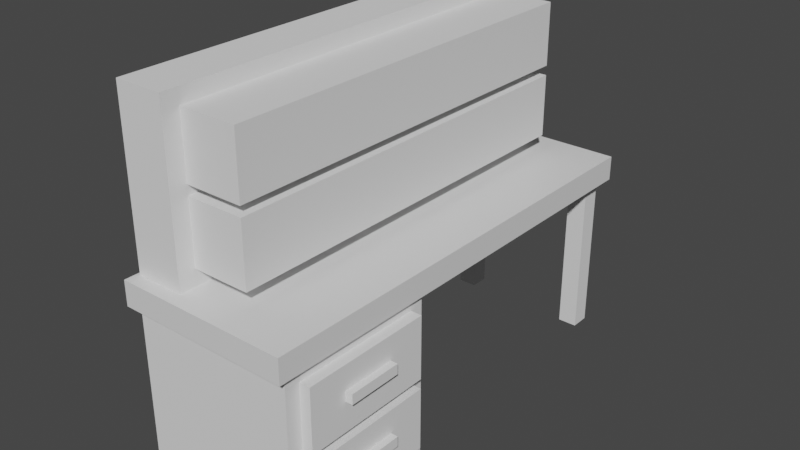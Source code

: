 # Source: Skrivbord1.blend  (saved by Blender 3.3.6; exported with 4.5.12 LTS)
import bpy
from mathutils import Matrix  # noqa: F401  (used for matrix-valued properties, if any)

bpy.ops.wm.read_factory_settings(use_empty=True)
scene = bpy.context.scene
scene.name = 'Scene'

# ---- collections
col_collection_1 = bpy.data.collections.new('Collection 1'); scene.collection.children.link(col_collection_1)
col_l_da_001 = bpy.data.collections.new('Låda.001'); col_collection_1.children.link(col_l_da_001)
col_l_da = bpy.data.collections.new('Låda'); col_collection_1.children.link(col_l_da)
col_h_l = bpy.data.collections.new('Hål'); col_collection_1.children.link(col_h_l)
col_collection_2 = bpy.data.collections.new('Collection 2'); scene.collection.children.link(col_collection_2)
col_h_l_001 = bpy.data.collections.new('Hål.001'); col_collection_2.children.link(col_h_l_001)

# ---- materials (node trees are filled in below, after node groups)
mat_material = bpy.data.materials.new('Material')
mat_material.alpha_threshold = 0.0
mat_material.use_transparent_shadow = False
mat_material.roughness = 0.5
mat_material.line_color = (0.0, 0.0, 0.0, 1.0)

# ---- material node trees
mat_material.use_nodes = True; mat_material.node_tree.nodes.clear()
_N = mat_material.node_tree.nodes; _L = mat_material.node_tree.links
n0 = _N.new('ShaderNodeOutputMaterial'); n0.name = 'Material Output'; n0.location = (300, 300)
n1 = _N.new('ShaderNodeBsdfPrincipled'); n1.name = 'Principled BSDF'; n1.location = (10, 300)
n1.distribution = 'GGX'
n1.subsurface_method = 'RANDOM_WALK_SKIN'
n1.inputs[3].default_value = 1.45
n1.inputs[27].default_value = (0.0, 0.0, 0.0, 1.0)
n1.inputs[28].default_value = 1.0
_L.new(n1.outputs[0], n0.inputs[0])
n0.is_active_output = True

# ---- world
world_world = bpy.data.worlds.new('World'); scene.world = world_world
world_world.use_nodes = True; world_world.node_tree.nodes.clear()
_N = world_world.node_tree.nodes; _L = world_world.node_tree.links
n0 = _N.new('ShaderNodeOutputWorld'); n0.name = 'World Output'; n0.location = (300, 300)
n1 = _N.new('ShaderNodeBackground'); n1.name = 'Background'; n1.location = (10, 300)
n1.inputs[0].default_value = (0.05088, 0.05088, 0.05088, 1.0)
_L.new(n1.outputs[0], n0.inputs[0])
n0.is_active_output = True
world_world.color = (0.05088, 0.05088, 0.05088)
world_world.use_sun_shadow = False
world_world.sun_shadow_jitter_overblur = 0.0

# ---- meshes
me_cube = bpy.data.meshes.new('Cube')
me_cube.from_pydata([(1.969, 5.251, 4.279), (1.969, 5.251, 3.721), (1.969, -5.251, 4.279), (1.969, -5.251, 3.721), (-1.969, 5.251, 4.279), (-1.969, 5.251, 3.721), (-1.969, -5.251, 4.279), (-1.969, -5.251, 3.721)], [], [(0, 4, 6, 2), (3, 2, 6, 7), (7, 6, 4, 5), (5, 1, 3, 7), (1, 0, 2, 3), (5, 4, 0, 1)])
_uv = me_cube.uv_layers.new(name='UVMap')
_uv.uv.foreach_set('vector', [0.625, 0.5, 0.875, 0.5, 0.875, 0.75, 0.625, 0.75, 0.375, 0.75, 0.625, 0.75, 0.625, 1.0, 0.375, 1.0, 0.375, 0.0, 0.625, 0.0, 0.625, 0.25, 0.375, 0.25, 0.125, 0.5, 0.375, 0.5, 0.375, 0.75, 0.125, 0.75, 0.375, 0.5, 0.625, 0.5, 0.625, 0.75, 0.375, 0.75, 0.375, 0.25, 0.625, 0.25, 0.625, 0.5, 0.375, 0.5])
me_cube.materials.append(mat_material)
me_cube.use_mirror_vertex_groups = False
me_cube.update()
me_cube_001 = bpy.data.meshes.new('Cube.001')
me_cube_001.from_pydata([(-1.858, -5.035, -0.001092), (-1.858, -5.035, 3.801), (-1.858, -1.422, -0.001092), (-1.858, -1.422, 3.801), (1.858, -5.035, -0.001092), (1.858, -5.035, 3.801), (1.858, -1.422, -0.001092), (1.858, -1.422, 3.801)], [], [(0, 1, 3, 2), (2, 3, 7, 6), (6, 7, 5, 4), (4, 5, 1, 0), (2, 6, 4, 0), (7, 3, 1, 5)])
_uv = me_cube_001.uv_layers.new(name='UVMap')
_uv.uv.foreach_set('vector', [0.375, 0.0, 0.625, 0.0, 0.625, 0.25, 0.375, 0.25, 0.375, 0.25, 0.625, 0.25, 0.625, 0.5, 0.375, 0.5, 0.375, 0.5, 0.625, 0.5, 0.625, 0.75, 0.375, 0.75, 0.375, 0.75, 0.625, 0.75, 0.625, 1.0, 0.375, 1.0, 0.125, 0.5, 0.375, 0.5, 0.375, 0.75, 0.125, 0.75, 0.625, 0.5, 0.875, 0.5, 0.875, 0.75, 0.625, 0.75])
me_cube_001.update()
me_cube_017 = bpy.data.meshes.new('Cube.017')
me_cube_017.from_pydata([(1.28, 4.68, -0.02111), (1.28, 4.68, 4.054), (1.28, 5.12, -0.02111), (1.28, 5.12, 4.054), (1.72, 4.68, -0.02111), (1.72, 4.68, 4.054), (1.72, 5.12, -0.02111), (1.72, 5.12, 4.054)], [], [(0, 1, 3, 2), (2, 3, 7, 6), (6, 7, 5, 4), (4, 5, 1, 0), (2, 6, 4, 0), (7, 3, 1, 5)])
_uv = me_cube_017.uv_layers.new(name='UVMap')
_uv.uv.foreach_set('vector', [0.375, 0.0, 0.625, 0.0, 0.625, 0.25, 0.375, 0.25, 0.375, 0.25, 0.625, 0.25, 0.625, 0.5, 0.375, 0.5, 0.375, 0.5, 0.625, 0.5, 0.625, 0.75, 0.375, 0.75, 0.375, 0.75, 0.625, 0.75, 0.625, 1.0, 0.375, 1.0, 0.125, 0.5, 0.375, 0.5, 0.375, 0.75, 0.125, 0.75, 0.625, 0.5, 0.875, 0.5, 0.875, 0.75, 0.625, 0.75])
me_cube_017.update()
me_cube_018 = bpy.data.meshes.new('Cube.018')
me_cube_018.from_pydata([(-1.72, 4.68, -0.02111), (-1.72, 4.68, 4.054), (-1.72, 5.12, -0.02111), (-1.72, 5.12, 4.054), (-1.28, 4.68, -0.02111), (-1.28, 4.68, 4.054), (-1.28, 5.12, -0.02111), (-1.28, 5.12, 4.054)], [], [(0, 1, 3, 2), (2, 3, 7, 6), (6, 7, 5, 4), (4, 5, 1, 0), (2, 6, 4, 0), (7, 3, 1, 5)])
_uv = me_cube_018.uv_layers.new(name='UVMap')
_uv.uv.foreach_set('vector', [0.375, 0.0, 0.625, 0.0, 0.625, 0.25, 0.375, 0.25, 0.375, 0.25, 0.625, 0.25, 0.625, 0.5, 0.375, 0.5, 0.375, 0.5, 0.625, 0.5, 0.625, 0.75, 0.375, 0.75, 0.375, 0.75, 0.625, 0.75, 0.625, 1.0, 0.375, 1.0, 0.125, 0.5, 0.375, 0.5, 0.375, 0.75, 0.125, 0.75, 0.625, 0.5, 0.875, 0.5, 0.875, 0.75, 0.625, 0.75])
me_cube_018.update()
me_cube_016 = bpy.data.meshes.new('Cube.016')
me_cube_016.from_pydata([(-0.09054, -1.436, -0.6848), (-0.09054, -1.436, 0.6848), (-0.09054, 1.436, -0.6848), (-0.09054, 1.436, 0.6848), (0.09054, -1.436, -0.6848), (0.09054, -1.436, 0.6848), (0.09054, 1.436, -0.6848), (0.09054, 1.436, 0.6848)], [], [(0, 1, 3, 2), (2, 3, 7, 6), (6, 7, 5, 4), (4, 5, 1, 0), (2, 6, 4, 0), (7, 3, 1, 5)])
_uv = me_cube_016.uv_layers.new(name='UVMap')
_uv.uv.foreach_set('vector', [0.375, 0.0, 0.625, 0.0, 0.625, 0.25, 0.375, 0.25, 0.375, 0.25, 0.625, 0.25, 0.625, 0.5, 0.375, 0.5, 0.375, 0.5, 0.625, 0.5, 0.625, 0.75, 0.375, 0.75, 0.375, 0.75, 0.625, 0.75, 0.625, 1.0, 0.375, 1.0, 0.125, 0.5, 0.375, 0.5, 0.375, 0.75, 0.125, 0.75, 0.625, 0.5, 0.875, 0.5, 0.875, 0.75, 0.625, 0.75])
me_cube_016.update()
me_cube_015 = bpy.data.meshes.new('Cube.015')
me_cube_015.from_pydata([(1.67, -0.08148, -0.6848), (1.67, -0.08148, 0.6848), (-1.67, -0.08148, -0.6848), (-1.67, -0.08148, 0.6848), (1.67, 0.08148, -0.6848), (1.67, 0.08148, 0.6848), (-1.67, 0.08148, -0.6848), (-1.67, 0.08148, 0.6848)], [], [(0, 1, 3, 2), (2, 3, 7, 6), (6, 7, 5, 4), (4, 5, 1, 0), (2, 6, 4, 0), (7, 3, 1, 5)])
_uv = me_cube_015.uv_layers.new(name='UVMap')
_uv.uv.foreach_set('vector', [0.375, 0.0, 0.625, 0.0, 0.625, 0.25, 0.375, 0.25, 0.375, 0.25, 0.625, 0.25, 0.625, 0.5, 0.375, 0.5, 0.375, 0.5, 0.625, 0.5, 0.625, 0.75, 0.375, 0.75, 0.375, 0.75, 0.625, 0.75, 0.625, 1.0, 0.375, 1.0, 0.125, 0.5, 0.375, 0.5, 0.375, 0.75, 0.125, 0.75, 0.625, 0.5, 0.875, 0.5, 0.875, 0.75, 0.625, 0.75])
me_cube_015.update()
me_cube_014 = bpy.data.meshes.new('Cube.014')
me_cube_014.from_pydata([(1.67, -0.08148, -0.6848), (1.67, -0.08148, 0.6848), (-1.67, -0.08148, -0.6848), (-1.67, -0.08148, 0.6848), (1.67, 0.08148, -0.6848), (1.67, 0.08148, 0.6848), (-1.67, 0.08148, -0.6848), (-1.67, 0.08148, 0.6848)], [], [(0, 1, 3, 2), (2, 3, 7, 6), (6, 7, 5, 4), (4, 5, 1, 0), (2, 6, 4, 0), (7, 3, 1, 5)])
_uv = me_cube_014.uv_layers.new(name='UVMap')
_uv.uv.foreach_set('vector', [0.375, 0.0, 0.625, 0.0, 0.625, 0.25, 0.375, 0.25, 0.375, 0.25, 0.625, 0.25, 0.625, 0.5, 0.375, 0.5, 0.375, 0.5, 0.625, 0.5, 0.625, 0.75, 0.375, 0.75, 0.375, 0.75, 0.625, 0.75, 0.625, 1.0, 0.375, 1.0, 0.125, 0.5, 0.375, 0.5, 0.375, 0.75, 0.125, 0.75, 0.625, 0.5, 0.875, 0.5, 0.875, 0.75, 0.625, 0.75])
me_cube_014.update()
me_cube_013 = bpy.data.meshes.new('Cube.013')
me_cube_013.from_pydata([(-0.09054, -1.436, -0.6848), (-0.09054, -1.436, 0.6848), (-0.09054, 1.436, -0.6848), (-0.09054, 1.436, 0.6848), (0.09054, -1.436, -0.6848), (0.09054, -1.436, 0.6848), (0.09054, 1.436, -0.6848), (0.09054, 1.436, 0.6848)], [], [(0, 1, 3, 2), (2, 3, 7, 6), (6, 7, 5, 4), (4, 5, 1, 0), (2, 6, 4, 0), (7, 3, 1, 5)])
_uv = me_cube_013.uv_layers.new(name='UVMap')
_uv.uv.foreach_set('vector', [0.375, 0.0, 0.625, 0.0, 0.625, 0.25, 0.375, 0.25, 0.375, 0.25, 0.625, 0.25, 0.625, 0.5, 0.375, 0.5, 0.375, 0.5, 0.625, 0.5, 0.625, 0.75, 0.375, 0.75, 0.375, 0.75, 0.625, 0.75, 0.625, 1.0, 0.375, 1.0, 0.125, 0.5, 0.375, 0.5, 0.375, 0.75, 0.125, 0.75, 0.625, 0.5, 0.875, 0.5, 0.875, 0.75, 0.625, 0.75])
me_cube_013.update()
me_cube_012 = bpy.data.meshes.new('Cube.012')
me_cube_012.from_pydata([(3.223, -1.461, -0.695), (3.223, -1.461, 0.695), (3.223, 1.461, -0.695), (3.223, 1.461, 0.695), (3.404, -1.461, -0.695), (3.404, -1.461, 0.695), (3.404, 1.461, -0.695), (3.404, 1.461, 0.695)], [], [(0, 1, 3, 2), (2, 3, 7, 6), (6, 7, 5, 4), (4, 5, 1, 0), (2, 6, 4, 0), (7, 3, 1, 5)])
_uv = me_cube_012.uv_layers.new(name='UVMap')
_uv.uv.foreach_set('vector', [0.375, 0.0, 0.625, 0.0, 0.625, 0.25, 0.375, 0.25, 0.375, 0.25, 0.625, 0.25, 0.625, 0.5, 0.375, 0.5, 0.375, 0.5, 0.625, 0.5, 0.625, 0.75, 0.375, 0.75, 0.375, 0.75, 0.625, 0.75, 0.625, 1.0, 0.375, 1.0, 0.125, 0.5, 0.375, 0.5, 0.375, 0.75, 0.125, 0.75, 0.625, 0.5, 0.875, 0.5, 0.875, 0.75, 0.625, 0.75])
me_cube_012.update()
me_cube_011 = bpy.data.meshes.new('Cube.011')
me_cube_011.from_pydata([(1.171, -0.6109, 0.04818), (1.171, -0.6109, 0.2788), (1.171, 0.6109, 0.04818), (1.171, 0.6109, 0.2788), (1.336, -0.6109, 0.04818), (1.336, -0.6109, 0.2788), (1.336, 0.6109, 0.04818), (1.336, 0.6109, 0.2788), (1.171, 0.4815, 0.04818), (1.171, -0.4815, 0.04818), (1.171, -0.4815, 0.2788), (1.171, 0.4815, 0.2788), (1.336, -0.4815, 0.04818), (1.336, 0.4815, 0.04818), (1.336, 0.4815, 0.2788), (1.336, -0.4815, 0.2788), (0.7645, -0.4815, 0.04818), (0.7645, -0.6109, 0.04818), (0.7645, -0.6109, 0.2788), (0.7645, 0.4815, 0.2788), (0.7645, 0.6109, 0.2788), (0.7645, 0.6109, 0.04818), (0.7645, 0.4815, 0.04818), (0.7645, -0.4815, 0.2788)], [], [(11, 3, 20, 19), (2, 3, 7, 6), (12, 15, 5, 4), (4, 5, 1, 0), (9, 12, 4, 0), (15, 10, 1, 5), (7, 3, 11, 14), (14, 11, 10, 15), (2, 6, 13, 8), (8, 13, 12, 9), (6, 7, 14, 13), (13, 14, 15, 12), (10, 9, 16, 23), (9, 10, 11, 8), (22, 19, 20, 21), (17, 18, 23, 16), (9, 0, 17, 16), (8, 11, 19, 22), (1, 10, 23, 18), (3, 2, 21, 20), (2, 8, 22, 21), (0, 1, 18, 17)])
_uv = me_cube_011.uv_layers.new(name='UVMap')
_uv.uv.foreach_set('vector', [0.875, 0.5833, 0.875, 0.5, 0.875, 0.5, 0.875, 0.5833, 0.375, 0.25, 0.625, 0.25, 0.625, 0.5, 0.375, 0.5, 0.375, 0.6667, 0.625, 0.6667, 0.625, 0.75, 0.375, 0.75, 0.375, 0.75, 0.625, 0.75, 0.625, 1.0, 0.375, 1.0, 0.125, 0.6667, 0.375, 0.6667, 0.375, 0.75, 0.125, 0.75, 0.625, 0.6667, 0.875, 0.6667, 0.875, 0.75, 0.625, 0.75, 0.625, 0.5, 0.875, 0.5, 0.875, 0.5833, 0.625, 0.5833, 0.625, 0.5833, 0.875, 0.5833, 0.875, 0.6667, 0.625, 0.6667, 0.125, 0.5, 0.375, 0.5, 0.375, 0.5833, 0.125, 0.5833, 0.125, 0.5833, 0.375, 0.5833, 0.375, 0.6667, 0.125, 0.6667, 0.375, 0.5, 0.625, 0.5, 0.625, 0.5833, 0.375, 0.5833, 0.375, 0.5833, 0.625, 0.5833, 0.625, 0.6667, 0.375, 0.6667, 0.625, 0.08333, 0.375, 0.08333, 0.375, 0.08333, 0.625, 0.08333, 0.375, 0.08333, 0.625, 0.08333, 0.625, 0.1667, 0.375, 0.1667, 0.375, 0.1667, 0.625, 0.1667, 0.625, 0.25, 0.375, 0.25, 0.375, 0.0, 0.625, 0.0, 0.625, 0.08333, 0.375, 0.08333, 0.125, 0.6667, 0.125, 0.75, 0.125, 0.75, 0.125, 0.6667, 0.375, 0.1667, 0.625, 0.1667, 0.625, 0.1667, 0.375, 0.1667, 0.875, 0.75, 0.875, 0.6667, 0.875, 0.6667, 0.875, 0.75, 0.625, 0.25, 0.375, 0.25, 0.375, 0.25, 0.625, 0.25, 0.125, 0.5, 0.125, 0.5833, 0.125, 0.5833, 0.125, 0.5, 0.375, 1.0, 0.625, 1.0, 0.625, 1.0, 0.375, 1.0])
me_cube_011.update()
me_cube_004 = bpy.data.meshes.new('Cube.004')
me_cube_004.from_pydata([(-0.09054, -1.436, -0.6848), (-0.09054, -1.436, 0.6848), (-0.09054, 1.436, -0.6848), (-0.09054, 1.436, 0.6848), (0.09054, -1.436, -0.6848), (0.09054, -1.436, 0.6848), (0.09054, 1.436, -0.6848), (0.09054, 1.436, 0.6848)], [], [(0, 1, 3, 2), (2, 3, 7, 6), (6, 7, 5, 4), (4, 5, 1, 0), (2, 6, 4, 0), (7, 3, 1, 5)])
_uv = me_cube_004.uv_layers.new(name='UVMap')
_uv.uv.foreach_set('vector', [0.375, 0.0, 0.625, 0.0, 0.625, 0.25, 0.375, 0.25, 0.375, 0.25, 0.625, 0.25, 0.625, 0.5, 0.375, 0.5, 0.375, 0.5, 0.625, 0.5, 0.625, 0.75, 0.375, 0.75, 0.375, 0.75, 0.625, 0.75, 0.625, 1.0, 0.375, 1.0, 0.125, 0.5, 0.375, 0.5, 0.375, 0.75, 0.125, 0.75, 0.625, 0.5, 0.875, 0.5, 0.875, 0.75, 0.625, 0.75])
me_cube_004.update()
me_cube_006 = bpy.data.meshes.new('Cube.006')
me_cube_006.from_pydata([(1.67, -0.08148, -0.6848), (1.67, -0.08148, 0.6848), (-1.67, -0.08148, -0.6848), (-1.67, -0.08148, 0.6848), (1.67, 0.08148, -0.6848), (1.67, 0.08148, 0.6848), (-1.67, 0.08148, -0.6848), (-1.67, 0.08148, 0.6848)], [], [(0, 1, 3, 2), (2, 3, 7, 6), (6, 7, 5, 4), (4, 5, 1, 0), (2, 6, 4, 0), (7, 3, 1, 5)])
_uv = me_cube_006.uv_layers.new(name='UVMap')
_uv.uv.foreach_set('vector', [0.375, 0.0, 0.625, 0.0, 0.625, 0.25, 0.375, 0.25, 0.375, 0.25, 0.625, 0.25, 0.625, 0.5, 0.375, 0.5, 0.375, 0.5, 0.625, 0.5, 0.625, 0.75, 0.375, 0.75, 0.375, 0.75, 0.625, 0.75, 0.625, 1.0, 0.375, 1.0, 0.125, 0.5, 0.375, 0.5, 0.375, 0.75, 0.125, 0.75, 0.625, 0.5, 0.875, 0.5, 0.875, 0.75, 0.625, 0.75])
me_cube_006.update()
me_cube_007 = bpy.data.meshes.new('Cube.007')
me_cube_007.from_pydata([(1.67, -0.08148, -0.6848), (1.67, -0.08148, 0.6848), (-1.67, -0.08148, -0.6848), (-1.67, -0.08148, 0.6848), (1.67, 0.08148, -0.6848), (1.67, 0.08148, 0.6848), (-1.67, 0.08148, -0.6848), (-1.67, 0.08148, 0.6848)], [], [(0, 1, 3, 2), (2, 3, 7, 6), (6, 7, 5, 4), (4, 5, 1, 0), (2, 6, 4, 0), (7, 3, 1, 5)])
_uv = me_cube_007.uv_layers.new(name='UVMap')
_uv.uv.foreach_set('vector', [0.375, 0.0, 0.625, 0.0, 0.625, 0.25, 0.375, 0.25, 0.375, 0.25, 0.625, 0.25, 0.625, 0.5, 0.375, 0.5, 0.375, 0.5, 0.625, 0.5, 0.625, 0.75, 0.375, 0.75, 0.375, 0.75, 0.625, 0.75, 0.625, 1.0, 0.375, 1.0, 0.125, 0.5, 0.375, 0.5, 0.375, 0.75, 0.125, 0.75, 0.625, 0.5, 0.875, 0.5, 0.875, 0.75, 0.625, 0.75])
me_cube_007.update()
me_cube_008 = bpy.data.meshes.new('Cube.008')
me_cube_008.from_pydata([(-0.09054, -1.436, -0.6848), (-0.09054, -1.436, 0.6848), (-0.09054, 1.436, -0.6848), (-0.09054, 1.436, 0.6848), (0.09054, -1.436, -0.6848), (0.09054, -1.436, 0.6848), (0.09054, 1.436, -0.6848), (0.09054, 1.436, 0.6848)], [], [(0, 1, 3, 2), (2, 3, 7, 6), (6, 7, 5, 4), (4, 5, 1, 0), (2, 6, 4, 0), (7, 3, 1, 5)])
_uv = me_cube_008.uv_layers.new(name='UVMap')
_uv.uv.foreach_set('vector', [0.375, 0.0, 0.625, 0.0, 0.625, 0.25, 0.375, 0.25, 0.375, 0.25, 0.625, 0.25, 0.625, 0.5, 0.375, 0.5, 0.375, 0.5, 0.625, 0.5, 0.625, 0.75, 0.375, 0.75, 0.375, 0.75, 0.625, 0.75, 0.625, 1.0, 0.375, 1.0, 0.125, 0.5, 0.375, 0.5, 0.375, 0.75, 0.125, 0.75, 0.625, 0.5, 0.875, 0.5, 0.875, 0.75, 0.625, 0.75])
me_cube_008.update()
me_cube_009 = bpy.data.meshes.new('Cube.009')
me_cube_009.from_pydata([(3.223, -1.461, -0.695), (3.223, -1.461, 0.695), (3.223, 1.461, -0.695), (3.223, 1.461, 0.695), (3.404, -1.461, -0.695), (3.404, -1.461, 0.695), (3.404, 1.461, -0.695), (3.404, 1.461, 0.695)], [], [(0, 1, 3, 2), (2, 3, 7, 6), (6, 7, 5, 4), (4, 5, 1, 0), (2, 6, 4, 0), (7, 3, 1, 5)])
_uv = me_cube_009.uv_layers.new(name='UVMap')
_uv.uv.foreach_set('vector', [0.375, 0.0, 0.625, 0.0, 0.625, 0.25, 0.375, 0.25, 0.375, 0.25, 0.625, 0.25, 0.625, 0.5, 0.375, 0.5, 0.375, 0.5, 0.625, 0.5, 0.625, 0.75, 0.375, 0.75, 0.375, 0.75, 0.625, 0.75, 0.625, 1.0, 0.375, 1.0, 0.125, 0.5, 0.375, 0.5, 0.375, 0.75, 0.125, 0.75, 0.625, 0.5, 0.875, 0.5, 0.875, 0.75, 0.625, 0.75])
me_cube_009.update()
me_cube_010 = bpy.data.meshes.new('Cube.010')
me_cube_010.from_pydata([(1.171, -0.6109, 0.04818), (1.171, -0.6109, 0.2788), (1.171, 0.6109, 0.04818), (1.171, 0.6109, 0.2788), (1.336, -0.6109, 0.04818), (1.336, -0.6109, 0.2788), (1.336, 0.6109, 0.04818), (1.336, 0.6109, 0.2788), (1.171, 0.4815, 0.04818), (1.171, -0.4815, 0.04818), (1.171, -0.4815, 0.2788), (1.171, 0.4815, 0.2788), (1.336, -0.4815, 0.04818), (1.336, 0.4815, 0.04818), (1.336, 0.4815, 0.2788), (1.336, -0.4815, 0.2788), (0.7645, -0.4815, 0.04818), (0.7645, -0.6109, 0.04818), (0.7645, -0.6109, 0.2788), (0.7645, 0.4815, 0.2788), (0.7645, 0.6109, 0.2788), (0.7645, 0.6109, 0.04818), (0.7645, 0.4815, 0.04818), (0.7645, -0.4815, 0.2788)], [], [(11, 3, 20, 19), (2, 3, 7, 6), (12, 15, 5, 4), (4, 5, 1, 0), (9, 12, 4, 0), (15, 10, 1, 5), (7, 3, 11, 14), (14, 11, 10, 15), (2, 6, 13, 8), (8, 13, 12, 9), (6, 7, 14, 13), (13, 14, 15, 12), (10, 9, 16, 23), (9, 10, 11, 8), (22, 19, 20, 21), (17, 18, 23, 16), (9, 0, 17, 16), (8, 11, 19, 22), (1, 10, 23, 18), (3, 2, 21, 20), (2, 8, 22, 21), (0, 1, 18, 17)])
_uv = me_cube_010.uv_layers.new(name='UVMap')
_uv.uv.foreach_set('vector', [0.875, 0.5833, 0.875, 0.5, 0.875, 0.5, 0.875, 0.5833, 0.375, 0.25, 0.625, 0.25, 0.625, 0.5, 0.375, 0.5, 0.375, 0.6667, 0.625, 0.6667, 0.625, 0.75, 0.375, 0.75, 0.375, 0.75, 0.625, 0.75, 0.625, 1.0, 0.375, 1.0, 0.125, 0.6667, 0.375, 0.6667, 0.375, 0.75, 0.125, 0.75, 0.625, 0.6667, 0.875, 0.6667, 0.875, 0.75, 0.625, 0.75, 0.625, 0.5, 0.875, 0.5, 0.875, 0.5833, 0.625, 0.5833, 0.625, 0.5833, 0.875, 0.5833, 0.875, 0.6667, 0.625, 0.6667, 0.125, 0.5, 0.375, 0.5, 0.375, 0.5833, 0.125, 0.5833, 0.125, 0.5833, 0.375, 0.5833, 0.375, 0.6667, 0.125, 0.6667, 0.375, 0.5, 0.625, 0.5, 0.625, 0.5833, 0.375, 0.5833, 0.375, 0.5833, 0.625, 0.5833, 0.625, 0.6667, 0.375, 0.6667, 0.625, 0.08333, 0.375, 0.08333, 0.375, 0.08333, 0.625, 0.08333, 0.375, 0.08333, 0.625, 0.08333, 0.625, 0.1667, 0.375, 0.1667, 0.375, 0.1667, 0.625, 0.1667, 0.625, 0.25, 0.375, 0.25, 0.375, 0.0, 0.625, 0.0, 0.625, 0.08333, 0.375, 0.08333, 0.125, 0.6667, 0.125, 0.75, 0.125, 0.75, 0.125, 0.6667, 0.375, 0.1667, 0.625, 0.1667, 0.625, 0.1667, 0.375, 0.1667, 0.875, 0.75, 0.875, 0.6667, 0.875, 0.6667, 0.875, 0.75, 0.625, 0.25, 0.375, 0.25, 0.375, 0.25, 0.625, 0.25, 0.125, 0.5, 0.125, 0.5833, 0.125, 0.5833, 0.125, 0.5, 0.375, 1.0, 0.625, 1.0, 0.625, 1.0, 0.375, 1.0])
me_cube_010.update()
me_cube_002 = bpy.data.meshes.new('Cube.002')
me_cube_002.from_pydata([(-1.0, -1.0, -1.0), (-1.0, -1.0, 1.0), (-1.0, 1.0, -1.0), (-1.0, 1.0, 1.0), (1.0, -1.0, -1.0), (1.0, -1.0, 1.0), (1.0, 1.0, -1.0), (1.0, 1.0, 1.0)], [], [(0, 1, 3, 2), (2, 3, 7, 6), (6, 7, 5, 4), (4, 5, 1, 0), (2, 6, 4, 0), (7, 3, 1, 5)])
_uv = me_cube_002.uv_layers.new(name='UVMap')
_uv.uv.foreach_set('vector', [0.375, 0.0, 0.625, 0.0, 0.625, 0.25, 0.375, 0.25, 0.375, 0.25, 0.625, 0.25, 0.625, 0.5, 0.375, 0.5, 0.375, 0.5, 0.625, 0.5, 0.625, 0.75, 0.375, 0.75, 0.375, 0.75, 0.625, 0.75, 0.625, 1.0, 0.375, 1.0, 0.125, 0.5, 0.375, 0.5, 0.375, 0.75, 0.125, 0.75, 0.625, 0.5, 0.875, 0.5, 0.875, 0.75, 0.625, 0.75])
me_cube_002.update()
me_cube_003 = bpy.data.meshes.new('Cube.003')
me_cube_003.from_pydata([(-1.0, -1.0, -1.0), (-1.0, -1.0, 1.0), (-1.0, 1.0, -1.0), (-1.0, 1.0, 1.0), (1.0, -1.0, -1.0), (1.0, -1.0, 1.0), (1.0, 1.0, -1.0), (1.0, 1.0, 1.0)], [], [(0, 1, 3, 2), (2, 3, 7, 6), (6, 7, 5, 4), (4, 5, 1, 0), (2, 6, 4, 0), (7, 3, 1, 5)])
_uv = me_cube_003.uv_layers.new(name='UVMap')
_uv.uv.foreach_set('vector', [0.375, 0.0, 0.625, 0.0, 0.625, 0.25, 0.375, 0.25, 0.375, 0.25, 0.625, 0.25, 0.625, 0.5, 0.375, 0.5, 0.375, 0.5, 0.625, 0.5, 0.625, 0.75, 0.375, 0.75, 0.375, 0.75, 0.625, 0.75, 0.625, 1.0, 0.375, 1.0, 0.125, 0.5, 0.375, 0.5, 0.375, 0.75, 0.125, 0.75, 0.625, 0.5, 0.875, 0.5, 0.875, 0.75, 0.625, 0.75])
me_cube_003.update()
me_cube_021 = bpy.data.meshes.new('Cube.021')
me_cube_021.from_pydata([(-1.858, -5.035, -0.001092), (-1.858, -5.035, 3.801), (-1.858, -1.422, -0.001092), (-1.858, -1.422, 3.801), (1.858, -5.035, -0.001092), (1.858, -5.035, 3.801), (1.858, -1.422, -0.001092), (1.858, -1.422, 3.801)], [], [(0, 1, 3, 2), (2, 3, 7, 6), (6, 7, 5, 4), (4, 5, 1, 0), (2, 6, 4, 0), (7, 3, 1, 5)])
_uv = me_cube_021.uv_layers.new(name='UVMap')
_uv.uv.foreach_set('vector', [0.375, 0.0, 0.625, 0.0, 0.625, 0.25, 0.375, 0.25, 0.375, 0.25, 0.625, 0.25, 0.625, 0.5, 0.375, 0.5, 0.375, 0.5, 0.625, 0.5, 0.625, 0.75, 0.375, 0.75, 0.375, 0.75, 0.625, 0.75, 0.625, 1.0, 0.375, 1.0, 0.125, 0.5, 0.375, 0.5, 0.375, 0.75, 0.125, 0.75, 0.625, 0.5, 0.875, 0.5, 0.875, 0.75, 0.625, 0.75])
me_cube_021.update()
me_cube_020 = bpy.data.meshes.new('Cube.020')
me_cube_020.from_pydata([(-1.0, -1.0, -1.0), (-1.0, -1.0, 1.0), (-1.0, 1.0, -1.0), (-1.0, 1.0, 1.0), (1.0, -1.0, -1.0), (1.0, -1.0, 1.0), (1.0, 1.0, -1.0), (1.0, 1.0, 1.0)], [], [(0, 1, 3, 2), (2, 3, 7, 6), (6, 7, 5, 4), (4, 5, 1, 0), (2, 6, 4, 0), (7, 3, 1, 5)])
_uv = me_cube_020.uv_layers.new(name='UVMap')
_uv.uv.foreach_set('vector', [0.375, 0.0, 0.625, 0.0, 0.625, 0.25, 0.375, 0.25, 0.375, 0.25, 0.625, 0.25, 0.625, 0.5, 0.375, 0.5, 0.375, 0.5, 0.625, 0.5, 0.625, 0.75, 0.375, 0.75, 0.375, 0.75, 0.625, 0.75, 0.625, 1.0, 0.375, 1.0, 0.125, 0.5, 0.375, 0.5, 0.375, 0.75, 0.125, 0.75, 0.625, 0.5, 0.875, 0.5, 0.875, 0.75, 0.625, 0.75])
me_cube_020.update()
me_cube_019 = bpy.data.meshes.new('Cube.019')
me_cube_019.from_pydata([(-1.0, -1.0, -1.0), (-1.0, -1.0, 1.0), (-1.0, 1.0, -1.0), (-1.0, 1.0, 1.0), (1.0, -1.0, -1.0), (1.0, -1.0, 1.0), (1.0, 1.0, -1.0), (1.0, 1.0, 1.0)], [], [(0, 1, 3, 2), (2, 3, 7, 6), (6, 7, 5, 4), (4, 5, 1, 0), (2, 6, 4, 0), (7, 3, 1, 5)])
_uv = me_cube_019.uv_layers.new(name='UVMap')
_uv.uv.foreach_set('vector', [0.375, 0.0, 0.625, 0.0, 0.625, 0.25, 0.375, 0.25, 0.375, 0.25, 0.625, 0.25, 0.625, 0.5, 0.375, 0.5, 0.375, 0.5, 0.625, 0.5, 0.625, 0.75, 0.375, 0.75, 0.375, 0.75, 0.625, 0.75, 0.625, 1.0, 0.375, 1.0, 0.125, 0.5, 0.375, 0.5, 0.375, 0.75, 0.125, 0.75, 0.625, 0.5, 0.875, 0.5, 0.875, 0.75, 0.625, 0.75])
me_cube_019.update()

# ---- objects
ob_cube = bpy.data.objects.new('Cube', me_cube)
ob_cube_001 = bpy.data.objects.new('Cube.001', me_cube_001)
ob_cube_016 = bpy.data.objects.new('Cube.016', me_cube_017)
ob_cube_017 = bpy.data.objects.new('Cube.017', me_cube_018)
ob_cube_015 = bpy.data.objects.new('Cube.015', me_cube_016)
ob_cube_014 = bpy.data.objects.new('Cube.014', me_cube_015)
ob_cube_013 = bpy.data.objects.new('Cube.013', me_cube_014)
ob_cube_012 = bpy.data.objects.new('Cube.012', me_cube_013)
ob_cube_011 = bpy.data.objects.new('Cube.011', me_cube_012)
ob_cube_010 = bpy.data.objects.new('Cube.010', me_cube_011)
ob_cube_004 = bpy.data.objects.new('Cube.004', me_cube_004)
ob_cube_005 = bpy.data.objects.new('Cube.005', me_cube_006)
ob_cube_006 = bpy.data.objects.new('Cube.006', me_cube_007)
ob_cube_007 = bpy.data.objects.new('Cube.007', me_cube_008)
ob_cube_008 = bpy.data.objects.new('Cube.008', me_cube_009)
ob_cube_009 = bpy.data.objects.new('Cube.009', me_cube_010)
ob_cube_002 = bpy.data.objects.new('Cube.002', me_cube_002)
ob_cube_003 = bpy.data.objects.new('Cube.003', me_cube_003)
ob_cube_020 = bpy.data.objects.new('Cube.020', me_cube_021)
ob_cube_019 = bpy.data.objects.new('Cube.019', me_cube_020)
ob_cube_018 = bpy.data.objects.new('Cube.018', me_cube_019)

# ---- transforms, parenting, visibility, modifiers, constraints
ob_cube.location = (0.0, 0.0, 0.0)
ob_cube.lock_rotations_4d = False
ob_cube.empty_display_type = 'ARROWS'
ob_cube.lineart.crease_threshold = 0.0
ob_cube_001.location = (0.0, 0.0, 0.0)
_m = ob_cube_001.modifiers.new('Boolean', 'BOOLEAN')
_m.collection = col_h_l
_m.operand_type = 'COLLECTION'
ob_cube_016.location = (0.0, 0.0, 0.0)
ob_cube_017.location = (0.0, 0.0, 0.0)
ob_cube_015.location = (-1.521, -3.217, 2.749)
ob_cube_014.location = (0.1113, -4.571, 2.749)
ob_cube_013.location = (0.1113, -1.865, 2.749)
ob_cube_012.location = (0.1202, -3.217, 2.173)
ob_cube_012.rotation_euler = (-0.0, -1.571, 0.0)
ob_cube_012.scale = (1.0, 0.9796, 2.339)
ob_cube_011.location = (-1.521, -3.217, 2.749)
ob_cube_010.location = (0.9251, -3.217, 2.64)
ob_cube_004.location = (-1.521, -3.217, 1.109)
ob_cube_005.location = (0.1113, -4.571, 1.109)
ob_cube_006.location = (0.1113, -1.865, 1.109)
ob_cube_007.location = (0.1202, -3.217, 0.5323)
ob_cube_007.rotation_euler = (-0.0, -1.571, 0.0)
ob_cube_007.scale = (1.0, 0.9796, 2.339)
ob_cube_008.location = (-1.521, -3.217, 1.109)
ob_cube_009.location = (0.9251, -3.217, 1.0)
ob_cube_002.location = (0.2203, -3.213, 2.749)
ob_cube_002.scale = (1.883, 1.487, 0.7141)
ob_cube_003.location = (0.2203, -3.213, 1.1)
ob_cube_003.scale = (1.883, 1.487, 0.7141)
ob_cube_020.location = (-1.337, 9.0, 4.26)
ob_cube_020.scale = (0.299, 2.771, 1.0)
_m = ob_cube_020.modifiers.new('Boolean', 'BOOLEAN')
_m.collection = col_h_l_001
_m.operand_type = 'COLLECTION'
ob_cube_019.location = (-0.6182, 0.0, 7.009)
ob_cube_019.scale = (1.159, 4.568, 0.7141)
ob_cube_018.location = (-0.6182, 0.0, 5.36)
ob_cube_018.scale = (1.159, 4.568, 0.7141)

# ---- collection membership
col_collection_1.objects.link(ob_cube)
col_collection_1.objects.link(ob_cube_001)
col_collection_1.objects.link(ob_cube_016)
col_collection_1.objects.link(ob_cube_017)
col_l_da_001.objects.link(ob_cube_015)
col_l_da_001.objects.link(ob_cube_014)
col_l_da_001.objects.link(ob_cube_013)
col_l_da_001.objects.link(ob_cube_012)
col_l_da_001.objects.link(ob_cube_011)
col_l_da_001.objects.link(ob_cube_010)
col_l_da.objects.link(ob_cube_004)
col_l_da.objects.link(ob_cube_005)
col_l_da.objects.link(ob_cube_006)
col_l_da.objects.link(ob_cube_007)
col_l_da.objects.link(ob_cube_008)
col_l_da.objects.link(ob_cube_009)
col_h_l.objects.link(ob_cube_002)
col_h_l.objects.link(ob_cube_003)
col_collection_2.objects.link(ob_cube_020)
col_h_l_001.objects.link(ob_cube_019)
col_h_l_001.objects.link(ob_cube_018)

# ---- scene / render settings (as saved in the file)
scene.frame_start = 1; scene.frame_end = 250; scene.frame_set(1)
scene.render.engine = 'BLENDER_EEVEE_NEXT'
scene.cycles.sampling_pattern = 'TABULATED_SOBOL'
scene.cycles.use_light_tree = False
scene.view_settings.view_transform = 'Filmic'
bpy.context.view_layer.update()

# ---- added for rendering (the .blend has no active camera and no usable light): camera, sun
cam_auto = bpy.data.cameras.new('AutoCamera')
cam_auto.lens = 50.0
cam_auto.sensor_width = 36.0
cam_auto.clip_end = 1000.0
ob_auto_camera = bpy.data.objects.new('AutoCamera', cam_auto)
scene.collection.objects.link(ob_auto_camera)
ob_auto_camera.location = (13.0171, -15.4448, 14.3164)
ob_auto_camera.rotation_euler = (1.09748, -7.21219e-08, 0.694738)
scene.camera = ob_auto_camera
light_auto_sun = bpy.data.lights.new('AutoSun', 'SUN')
light_auto_sun.energy = 3.0
light_auto_sun.angle = 0.0523599
ob_auto_sun = bpy.data.objects.new('AutoSun', light_auto_sun)
scene.collection.objects.link(ob_auto_sun)
ob_auto_sun.rotation_euler = (0.872665, 0.174533, 0.523599)
bpy.context.view_layer.update()
